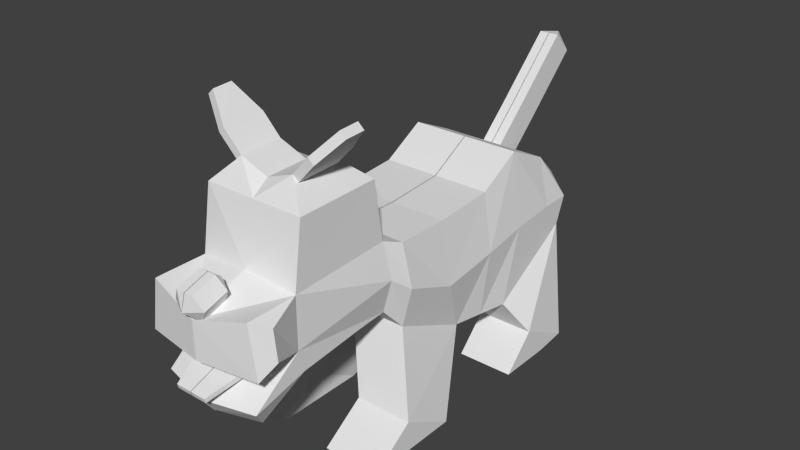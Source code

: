 # Source: Dog.blend  (saved by Blender 2.61.0; exported with 4.5.12 LTS)
import bpy
from mathutils import Matrix  # noqa: F401  (used for matrix-valued properties, if any)

bpy.ops.wm.read_factory_settings(use_empty=True)
scene = bpy.context.scene
scene.name = 'Scene'

# ---- collections
col_collection_1 = bpy.data.collections.new('Collection 1'); scene.collection.children.link(col_collection_1)

# ---- world
world_world = bpy.data.worlds.new('World'); scene.world = world_world
world_world.color = (0.05088, 0.05088, 0.05088)
world_world.use_sun_shadow = False
world_world.sun_shadow_jitter_overblur = 0.0
world_world.cycles.sampling_method = 'MANUAL'
world_world.cycles.sample_map_resolution = 256

# ---- meshes
me_cube_001 = bpy.data.meshes.new('Cube.001')
me_cube_001.from_pydata([(1.834, 0.7119, -0.4886), (-0.02016, -2.914, -0.05367), (-0.02016, 0.7119, -0.4886), (1.834, 0.7119, 1.934), (-0.02016, -3.042, 1.984), (-0.02016, 0.7119, 1.934), (-0.02224, 1.4, 1.686), (2.023, 1.4, 1.686), (-0.02224, 1.4, -1.26), (2.023, 1.4, -1.26), (2.023, 4.196, -2.536), (-0.02224, 4.196, -2.944), (2.023, 3.333, 1.659), (-0.02224, 3.333, 1.659), (-0.02224, 7.116, 2.72), (2.023, 7.116, 2.72), (-0.02224, 6.396, -3.06), (2.355, 6.396, -2.653), (2.023, 8.738, 1.976), (-0.02224, 8.738, 1.976), (-0.02016, 0.4095, 4.035), (-0.02016, -2.582, 3.968), (1.807, -2.582, 3.977), (1.807, 0.4095, 4.044), (1.003, -0.4684, 4.824), (1.003, -1.993, 4.787), (-0.02016, -1.993, 4.409), (-0.02016, -0.4684, 4.446), (-0.02016, -0.3974, -0.5773), (1.834, -0.3974, -0.5773), (1.501, -1.421, -1.027), (-0.02016, -1.421, -1.027), (-0.02016, -2.706, -0.8258), (1.834, -2.706, -0.8258), (-0.02224, 9.46, 1.228), (2.023, 9.46, 1.228), (-0.02224, 9.543, -0.7734), (2.355, 9.543, -0.7734), (0.9974, 2.39, -4.964), (3.043, 2.39, -4.964), (3.043, 0.4572, -3.879), (0.9974, 0.4572, -3.879), (0.9974, -1.092, -4.96), (3.043, -1.092, -4.96), (3.043, 0.8407, -4.96), (0.9974, 0.8407, -4.96), (-0.02016, -5.041, 1.262), (1.848, -4.727, 1.749), (-0.02016, -5.041, -0.05367), (2.131, -4.727, -0.04211), (1.492, -4.103, -1.98), (-0.02016, -4.566, -1.98), (-0.02016, -5.048, -1.342), (1.79, -4.585, -1.342), (1.037, 9.056, -4.835), (3.083, 9.056, -4.835), (3.083, 7.023, -3.79), (1.037, 7.023, -3.79), (1.037, 5.867, -4.97), (3.083, 5.867, -4.97), (3.083, 7.883, -4.97), (1.037, 7.883, -4.97), (2.166, 0.7119, 0.7227), (2.389, 1.4, 0.213), (2.389, 3.333, -0.5498), (2.389, 7.116, 0.03392), (2.389, 8.779, 0.1993), (-0.02224, 9.868, 0.2275), (2.389, 9.868, 0.2275), (-0.02224, 10.62, 2.313), (-0.02224, 9.895, 3.061), (0.3576, 9.895, 3.061), (0.3576, 10.62, 2.313), (0.3576, 9.46, 1.228), (0.3576, 8.738, 1.976), (0.3576, 11.34, 3.008), (0.3576, 10.61, 3.756), (-0.02224, 10.61, 3.756), (-0.02224, 11.34, 3.008), (-0.02224, 12.77, 4.398), (-0.02224, 12.05, 5.145), (0.3576, 12.05, 5.145), (0.3576, 12.77, 4.398), (0.01594, 12.65, 5.067), (1.619, -2.027, 5.476), (1.619, -0.502, 5.512), (1.833, -0.4972, 5.309), (1.833, -2.022, 5.273), (1.09, -1.989, 4.476), (1.09, -0.4636, 4.512), (2.638, -1.622, 6.111), (2.638, -0.9125, 6.148), (2.424, -0.9173, 6.351), (2.424, -1.626, 6.314), (-0.02016, -4.293, -0.5427), (0.8862, -4.293, -0.5427), (0.8862, -2.944, -0.05367), (0.887, -2.899, -0.2091), (0.887, -4.248, -0.6981), (-0.01941, -4.248, -0.6981), (-0.01941, -2.869, -0.2091), (-0.01941, -5.295, -1.078), (0.5637, -5.295, -1.078), (0.563, -5.34, -0.9222), (-0.02016, -5.34, -0.9222), (0.3061, -4.913, 1.263), (0.3061, -4.066, 1.542), (0.02468, -3.903, 2.104), (-0.02132, -4.066, 1.542), (-0.02132, -4.913, 1.263), (-0.02132, -4.36, 2.471), (-0.02132, -5.207, 2.192), (0.3061, -5.207, 2.192), (0.3061, -4.36, 2.471), (0.5874, -4.213, 2.006), (0.5874, -5.06, 1.727), (-0.01017, -5.37, 1.629), (-0.02224, 5.541, 1.816), (-0.02224, 5.296, -3.002), (2.189, 5.296, -2.594), (2.023, 5.541, 1.816), (2.389, 5.455, -0.258), (2.381, -4.192, 0.4525), (2.252, -4.192, 1.483), (1.834, -2.914, 1.759), (1.834, -2.914, -0.05367)], [], [(5, 3, 7, 6), (0, 2, 8, 9), (6, 7, 12, 13), (14, 15, 18, 19), (3, 5, 20, 23), (4, 124, 22, 21), (124, 3, 23, 22), (22, 23, 24, 25), (21, 22, 25, 26), (23, 20, 27, 24), (24, 27, 26, 25), (2, 0, 29, 28), (0, 125, 29), (29, 125, 33, 30), (28, 29, 30, 31), (33, 32, 31, 30), (19, 18, 35, 34), (10, 9, 40, 39), (11, 10, 39, 38), (8, 11, 38, 41), (9, 8, 41, 40), (40, 41, 42, 43), (41, 38, 45, 42), (38, 39, 44, 45), (39, 40, 43, 44), (43, 42, 45, 44), (124, 4, 46, 47), (1, 125, 49, 48), (49, 47, 46, 48), (32, 33, 50, 51), (33, 125, 53, 50), (125, 1, 52, 53), (53, 52, 51, 50), (37, 17, 56, 55), (36, 37, 55, 54), (16, 36, 54, 57), (17, 16, 57, 56), (56, 57, 58, 59), (57, 54, 61, 58), (54, 55, 60, 61), (55, 56, 59, 60), (59, 58, 61, 60), (62, 124, 125), (0, 62, 125), (62, 3, 124), (3, 62, 63, 7), (62, 0, 9, 63), (7, 63, 64, 12), (63, 9, 10, 64), (15, 65, 66, 18), (65, 17, 37, 66), (18, 66, 68, 35), (66, 37, 68), (35, 68, 67, 34), (68, 37, 36, 67), (70, 19, 74, 71), (34, 69, 72, 73), (19, 34, 73, 74), (74, 73, 72, 71), (72, 69, 78, 75), (71, 72, 75, 76), (70, 71, 76, 77), (69, 70, 77, 78), (78, 77, 80, 79), (77, 76, 81, 80), (76, 75, 82, 81), (75, 78, 79, 82), (82, 79, 83), (81, 82, 83), (80, 81, 83), (79, 80, 83), (85, 86, 89, 24), (25, 88, 87, 84), (24, 25, 88, 89), (89, 86, 87, 88), (24, 25, 84, 85), (87, 90, 93, 84), (86, 91, 90, 87), (85, 92, 91, 86), (84, 93, 92, 85), (93, 90, 91, 92), (1, 94, 95, 96), (1, 96, 97, 100), (96, 95, 98, 97), (94, 1, 100, 99), (98, 99, 100, 97), (99, 98, 102, 101), (94, 99, 101, 104), (98, 95, 103, 102), (95, 94, 104, 103), (103, 104, 101, 102), (115, 116, 105), (114, 115, 105, 106), (107, 114, 106), (107, 106, 108), (106, 105, 109, 108), (105, 116, 109), (111, 116, 112), (110, 111, 112, 113), (107, 110, 113), (107, 113, 114), (113, 112, 115, 114), (112, 116, 115), (12, 120, 117, 13), (120, 15, 14, 117), (11, 118, 119, 10), (118, 16, 17, 119), (64, 121, 120, 12), (121, 65, 15, 120), (10, 119, 121, 64), (119, 17, 65, 121), (49, 125, 122), (47, 49, 122, 123), (124, 47, 123), (125, 124, 123, 122)])
_uv = me_cube_001.uv_layers.new(name='UVMap')
_uv.uv.foreach_set('vector', [0.4693, 0.6318, 0.7719, 0.6318, 0.7719, 0.9344, 0.4693, 0.9344, 0.4693, 0.6318, 0.7719, 0.6318, 0.7719, 0.9344, 0.4693, 0.9344, 0.4693, 0.6318, 0.7719, 0.6318, 0.7719, 0.9344, 0.4693, 0.9344, 0.4693, 0.6318, 0.7719, 0.6318, 0.7719, 0.9344, 0.4693, 0.9344, 0.4761, 0.5941, 0.786, 0.5941, 0.786, 0.904, 0.4761, 0.904, 0.347, 0.2637, 0.4996, 0.2593, 0.4974, 0.4218, 0.347, 0.4063, 0.4761, 0.5941, 0.786, 0.5941, 0.786, 0.904, 0.4761, 0.904, 0.4761, 0.5941, 0.786, 0.5941, 0.786, 0.904, 0.4761, 0.904, 0.347, 0.4063, 0.4974, 0.4218, 0.4288, 0.4908, 0.347, 0.4439, 0.4761, 0.5941, 0.786, 0.5941, 0.786, 0.904, 0.4761, 0.904, 0.4761, 0.5941, 0.786, 0.5941, 0.786, 0.904, 0.4761, 0.904, 0.4761, 0.5941, 0.786, 0.5941, 0.786, 0.904, 0.4761, 0.904, 0.7078, 0.6172, 0.3476, 0.6128, 0.7078, 0.6123, 0.7078, 0.6123, 0.3396, 0.641, 0.4065, 0.5714, 0.7078, 0.5877, 0.4761, 0.5941, 0.786, 0.5941, 0.786, 0.904, 0.4761, 0.904, 0.4761, 0.5941, 0.786, 0.5941, 0.786, 0.904, 0.4761, 0.904, 0.4693, 0.6318, 0.7719, 0.6318, 0.7719, 0.9344, 0.4693, 0.9344, 0.4693, 0.6318, 0.7719, 0.6318, 0.7719, 0.9344, 0.4693, 0.9344, 0.4693, 0.6318, 0.7719, 0.6318, 0.7719, 0.9344, 0.4693, 0.9344, 0.4693, 0.6318, 0.7719, 0.6318, 0.7719, 0.9344, 0.4693, 0.9344, 0.4693, 0.6318, 0.7719, 0.6318, 0.7719, 0.9344, 0.4693, 0.9344, 0.4693, 0.6318, 0.7719, 0.6318, 0.7719, 0.9344, 0.4693, 0.9344, 0.4693, 0.6318, 0.7719, 0.6318, 0.7719, 0.9344, 0.4693, 0.9344, 0.4693, 0.6318, 0.7719, 0.6318, 0.7719, 0.9344, 0.4693, 0.9344, 0.4693, 0.6318, 0.7719, 0.6318, 0.7719, 0.9344, 0.4693, 0.9344, 0.4693, 0.6318, 0.7719, 0.6318, 0.7719, 0.9344, 0.4693, 0.9344, 0.02454, 0.8243, 0.1697, 0.8285, 0.1737, 0.9939, 0.02458, 0.9648, 0.186, 0.02413, 0.1858, 0.1702, 0.04291, 0.1936, 0.01831, 0.02393, 0.3151, 0.8261, 0.1737, 0.8049, 0.2112, 0.6554, 0.3149, 0.6547, 0.2541, 0.5095, 0.3764, 0.5087, 0.3552, 0.6286, 0.2542, 0.6541, 0.2224, 0.5264, 0.254, 0.5998, 0.03965, 0.6042, 0.03527, 0.5188, 0.2019, 0.1923, 0.0772, 0.1918, 0.07717, 0.02397, 0.2001, 0.05023, 0.1156, 0.5833, 0.1905, 0.5833, 0.1905, 0.6265, 0.1156, 0.6265, 0.4693, 0.6318, 0.7719, 0.6318, 0.7719, 0.9344, 0.4693, 0.9344, 0.4693, 0.6318, 0.7719, 0.6318, 0.7719, 0.9344, 0.4693, 0.9344, 0.4693, 0.6318, 0.7719, 0.6318, 0.7719, 0.9344, 0.4693, 0.9344, 0.4693, 0.6318, 0.7719, 0.6318, 0.7719, 0.9344, 0.4693, 0.9344, 0.4693, 0.6318, 0.7719, 0.6318, 0.7719, 0.9344, 0.4693, 0.9344, 0.4693, 0.6318, 0.7719, 0.6318, 0.7719, 0.9344, 0.4693, 0.9344, 0.4693, 0.6318, 0.7719, 0.6318, 0.7719, 0.9344, 0.4693, 0.9344, 0.4693, 0.6318, 0.7719, 0.6318, 0.7719, 0.9344, 0.4693, 0.9344, 0.4693, 0.6318, 0.7719, 0.6318, 0.7719, 0.9344, 0.4693, 0.9344, 0.7078, 0.6834, 0.3985, 0.7137, 0.3611, 0.6383, 0.7078, 0.6172, 0.7078, 0.6834, 0.3611, 0.6383, 0.4761, 0.5941, 0.786, 0.5941, 0.786, 0.904, 0.4693, 0.6318, 0.7719, 0.6318, 0.7719, 0.9344, 0.4693, 0.9344, 0.4693, 0.6318, 0.7719, 0.6318, 0.7719, 0.9344, 0.4693, 0.9344, 0.4693, 0.6318, 0.7719, 0.6318, 0.7719, 0.9344, 0.4693, 0.9344, 0.4693, 0.6318, 0.7719, 0.6318, 0.7719, 0.9344, 0.4693, 0.9344, 0.4693, 0.6318, 0.7719, 0.6318, 0.7719, 0.9344, 0.4693, 0.9344, 0.4693, 0.6318, 0.7719, 0.6318, 0.7719, 0.9344, 0.4693, 0.9344, 0.4693, 0.6318, 0.7719, 0.6318, 0.7719, 0.9344, 0.4693, 0.9344, 0.4693, 0.6318, 0.7719, 0.6318, 0.7719, 0.9344, 0.4693, 0.6318, 0.7719, 0.6318, 0.7719, 0.9344, 0.4693, 0.9344, 0.4693, 0.6318, 0.7719, 0.6318, 0.7719, 0.9344, 0.4693, 0.9344, 0.4693, 0.6318, 0.7719, 0.6318, 0.7719, 0.9344, 0.4693, 0.9344, 0.4693, 0.6318, 0.7719, 0.6318, 0.7719, 0.9344, 0.4693, 0.9344, 0.4693, 0.6318, 0.7719, 0.6318, 0.7719, 0.9344, 0.4693, 0.9344, 0.4693, 0.6318, 0.7719, 0.6318, 0.7719, 0.9344, 0.4693, 0.9344, 0.4693, 0.6318, 0.7719, 0.6318, 0.7719, 0.9344, 0.4693, 0.9344, 0.4693, 0.6318, 0.7719, 0.6318, 0.7719, 0.9344, 0.4693, 0.9344, 0.4693, 0.6318, 0.7719, 0.6318, 0.7719, 0.9344, 0.4693, 0.9344, 0.4693, 0.6318, 0.7719, 0.6318, 0.7719, 0.9344, 0.4693, 0.9344, 0.4693, 0.6318, 0.7719, 0.6318, 0.7719, 0.9344, 0.4693, 0.9344, 0.4693, 0.6318, 0.7719, 0.6318, 0.7719, 0.9344, 0.4693, 0.9344, 0.4693, 0.6318, 0.7719, 0.6318, 0.7719, 0.9344, 0.4693, 0.9344, 0.4693, 0.6318, 0.7719, 0.6318, 0.7719, 0.9344, 0.4693, 0.9344, 0.4693, 0.6318, 0.7719, 0.6318, 0.7719, 0.9344, 0.4693, 0.6318, 0.7719, 0.6318, 0.7719, 0.9344, 0.4693, 0.6318, 0.7719, 0.6318, 0.7719, 0.9344, 0.4693, 0.6318, 0.7719, 0.6318, 0.7719, 0.9344, 0.2324, 0.1233, 0.2524, 0.1233, 0.2529, 0.1962, 0.2342, 0.1851, 0.2136, 0.05186, 0.2324, 0.04076, 0.2317, 0.1133, 0.2117, 0.1133, 0.0, 0.0, 1.0, 0.0, 1.0, 1.0, 0.0, 1.0, 0.201, 0.2692, 0.1993, 0.3506, 0.08462, 0.3494, 0.08636, 0.2679, 0.1084, 0.04076, 0.2116, 0.04252, 0.2117, 0.105, 0.1085, 0.1033, 0.2317, 0.1133, 0.2324, 0.1951, 0.2125, 0.1951, 0.2117, 0.1133, 0.1993, 0.3506, 0.1689, 0.4377, 0.1156, 0.436, 0.08462, 0.3494, 0.2324, 0.1233, 0.2327, 0.04076, 0.2527, 0.04082, 0.2524, 0.1233, 0.2117, 0.105, 0.182, 0.1827, 0.1339, 0.1828, 0.1085, 0.1033, 0.253, 0.04113, 0.2729, 0.04076, 0.2729, 0.0888, 0.2529, 0.08916, 0.1129, 0.3712, 0.1129, 0.3435, 0.1641, 0.3435, 0.1641, 0.3712, 0.0, 0.0, 1.0, 0.0, 1.0, 1.0, 0.0, 1.0, 0.1641, 0.3712, 0.1641, 0.3435, 0.1642, 0.3347, 0.1642, 0.3624, 0.0, 0.0, 1.0, 0.0, 1.0, 1.0, 0.0, 1.0, 0.1642, 0.3347, 0.1129, 0.3347, 0.1129, 0.3624, 0.1642, 0.3624, 0.1129, 0.3347, 0.1642, 0.3347, 0.1459, 0.3133, 0.1129, 0.3133, 0.0, 0.0, 1.0, 0.0, 1.0, 1.0, 0.0, 1.0, 0.1642, 0.3347, 0.1641, 0.3435, 0.1458, 0.3221, 0.1459, 0.3133, 0.1641, 0.3435, 0.1129, 0.3435, 0.1129, 0.3221, 0.1458, 0.3221, 0.1458, 0.3221, 0.1129, 0.3221, 0.1129, 0.3133, 0.1459, 0.3133, 0.1276, 0.08331, 0.1933, 0.08331, 0.1933, 0.149, 0.1276, 0.08331, 0.1933, 0.08331, 0.1933, 0.149, 0.1276, 0.149, 0.1276, 0.08331, 0.1933, 0.08331, 0.1933, 0.149, 0.1276, 0.08331, 0.1933, 0.08331, 0.1933, 0.149, 0.1276, 0.08331, 0.1933, 0.08331, 0.1933, 0.149, 0.1276, 0.149, 0.1276, 0.08331, 0.1933, 0.08331, 0.1933, 0.149, 0.1276, 0.08331, 0.1933, 0.08331, 0.1933, 0.149, 0.1276, 0.08331, 0.1933, 0.08331, 0.1933, 0.149, 0.1276, 0.149, 0.1276, 0.08331, 0.1933, 0.08331, 0.1933, 0.149, 0.1276, 0.08331, 0.1933, 0.08331, 0.1933, 0.149, 0.1276, 0.08331, 0.1933, 0.08331, 0.1933, 0.149, 0.1276, 0.149, 0.1276, 0.08331, 0.1933, 0.08331, 0.1933, 0.149, 0.4693, 0.6318, 0.7719, 0.6318, 0.7719, 0.9344, 0.4693, 0.9344, 0.4693, 0.6318, 0.7719, 0.6318, 0.7719, 0.9344, 0.4693, 0.9344, 0.4693, 0.6318, 0.7719, 0.6318, 0.7719, 0.9344, 0.4693, 0.9344, 0.4693, 0.6318, 0.7719, 0.6318, 0.7719, 0.9344, 0.4693, 0.9344, 0.4693, 0.6318, 0.7719, 0.6318, 0.7719, 0.9344, 0.4693, 0.9344, 0.4693, 0.6318, 0.7719, 0.6318, 0.7719, 0.9344, 0.4693, 0.9344, 0.4693, 0.6318, 0.7719, 0.6318, 0.7719, 0.9344, 0.4693, 0.9344, 0.4693, 0.6318, 0.7719, 0.6318, 0.7719, 0.9344, 0.4693, 0.9344, 0.1737, 0.8527, 0.3156, 0.8523, 0.2056, 0.8906, 0.1737, 0.8049, 0.3151, 0.8261, 0.2757, 0.8523, 0.1944, 0.8427, 0.2565, 0.855, 0.01433, 0.8381, 0.01433, 0.5771, 0.3156, 0.8523, 0.3138, 0.995, 0.2082, 0.9722, 0.2056, 0.8906])
me_cube_001.use_remesh_preserve_volume = False
me_cube_001.use_remesh_preserve_attributes = False
me_cube_001.use_mirror_vertex_groups = False
me_cube_001.update()

# ---- objects
ob_cube = bpy.data.objects.new('Cube', me_cube_001)

# ---- transforms, parenting, visibility, modifiers, constraints
ob_cube.location = (-1.016e-17, -0.4624, 0.578)
ob_cube.scale = (0.1156, 0.1156, 0.1156)
ob_cube.lineart.crease_threshold = 0.0
_m = ob_cube.modifiers.new('Mirror', 'MIRROR')

# ---- collection membership
col_collection_1.objects.link(ob_cube)

# ---- scene / render settings (as saved in the file)
scene.frame_start = 1; scene.frame_end = 250; scene.frame_set(214)
scene.render.engine = 'BLENDER_EEVEE_NEXT'
scene.render.image_settings.color_mode = 'RGB'
scene.render.image_settings.compression = 90
scene.render.resolution_percentage = 50
scene.render.dither_intensity = 0.0
scene.render.bake_margin = 2
scene.render.bake_bias = 0.0
scene.cycles.use_denoising = False
scene.cycles.samples = 10
scene.cycles.sampling_pattern = 'TABULATED_SOBOL'
scene.cycles.light_sampling_threshold = 0.0
scene.cycles.use_adaptive_sampling = False
scene.cycles.use_light_tree = False
scene.cycles.blur_glossy = 0.0
scene.cycles.volume_bounces = 1
scene.cycles.pixel_filter_type = 'GAUSSIAN'
scene.cycles.sample_clamp_indirect = 0.0
scene.view_settings.view_transform = 'Standard'
bpy.context.view_layer.update()

# ---- added for rendering (the .blend has no active camera and no usable light): camera, sun
cam_auto = bpy.data.cameras.new('AutoCamera')
cam_auto.lens = 50.0
cam_auto.sensor_width = 36.0
cam_auto.clip_end = 1000.0
ob_auto_camera = bpy.data.objects.new('AutoCamera', cam_auto)
scene.collection.objects.link(ob_auto_camera)
ob_auto_camera.location = (2.38053, -2.89108, 2.56225)
ob_auto_camera.rotation_euler = (1.09748, -7.21219e-08, 0.694738)
scene.camera = ob_auto_camera
light_auto_sun = bpy.data.lights.new('AutoSun', 'SUN')
light_auto_sun.energy = 3.0
light_auto_sun.angle = 0.0523599
ob_auto_sun = bpy.data.objects.new('AutoSun', light_auto_sun)
scene.collection.objects.link(ob_auto_sun)
ob_auto_sun.rotation_euler = (0.872665, 0.174533, 0.523599)
bpy.context.view_layer.update()

